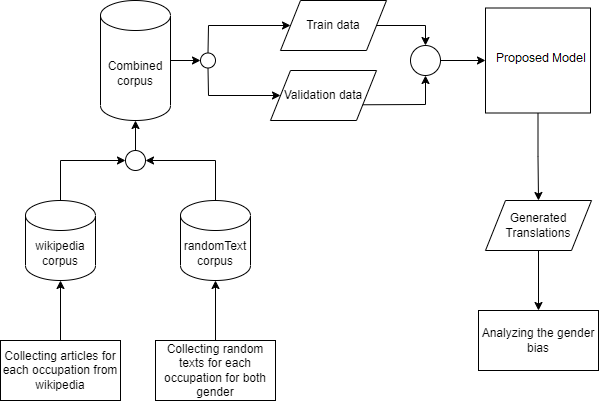

The diagram above was exported from draw.io. Its source (the exported page's mxGraphModel, read from the mxfile embedded in the PNG):
<mxGraphModel dx="1118" dy="547" grid="1" gridSize="10" guides="1" tooltips="1" connect="1" arrows="1" fold="1" page="1" pageScale="1" pageWidth="827" pageHeight="1169" math="0" shadow="0">
  <root>
    <mxCell id="0" />
    <mxCell id="1" parent="0" />
    <mxCell id="zjXiJFZxxuqeYW2TRPPw-81" value="" style="edgeStyle=orthogonalEdgeStyle;rounded=0;orthogonalLoop=1;jettySize=auto;html=1;" edge="1" parent="1" source="zjXiJFZxxuqeYW2TRPPw-74" target="zjXiJFZxxuqeYW2TRPPw-77">
      <mxGeometry relative="1" as="geometry" />
    </mxCell>
    <mxCell id="zjXiJFZxxuqeYW2TRPPw-74" value="Collecting articles for each occupation from wikipedia" style="rounded=0;whiteSpace=wrap;html=1;" vertex="1" parent="1">
      <mxGeometry x="120" y="570" width="120" height="60" as="geometry" />
    </mxCell>
    <mxCell id="zjXiJFZxxuqeYW2TRPPw-80" value="" style="edgeStyle=orthogonalEdgeStyle;rounded=0;orthogonalLoop=1;jettySize=auto;html=1;" edge="1" parent="1" source="zjXiJFZxxuqeYW2TRPPw-75" target="zjXiJFZxxuqeYW2TRPPw-78">
      <mxGeometry relative="1" as="geometry" />
    </mxCell>
    <mxCell id="zjXiJFZxxuqeYW2TRPPw-75" value="Collecting random texts for each occupation for both gender" style="rounded=0;whiteSpace=wrap;html=1;" vertex="1" parent="1">
      <mxGeometry x="275" y="570" width="120" height="60" as="geometry" />
    </mxCell>
    <mxCell id="zjXiJFZxxuqeYW2TRPPw-77" value="wikipedia corpus" style="shape=cylinder3;whiteSpace=wrap;html=1;boundedLbl=1;backgroundOutline=1;size=15;" vertex="1" parent="1">
      <mxGeometry x="145" y="430" width="70" height="80" as="geometry" />
    </mxCell>
    <mxCell id="zjXiJFZxxuqeYW2TRPPw-78" value="randomText corpus" style="shape=cylinder3;whiteSpace=wrap;html=1;boundedLbl=1;backgroundOutline=1;size=15;" vertex="1" parent="1">
      <mxGeometry x="300" y="430" width="70" height="80" as="geometry" />
    </mxCell>
    <mxCell id="zjXiJFZxxuqeYW2TRPPw-96" value="" style="edgeStyle=orthogonalEdgeStyle;rounded=0;orthogonalLoop=1;jettySize=auto;html=1;" edge="1" parent="1" source="zjXiJFZxxuqeYW2TRPPw-79" target="zjXiJFZxxuqeYW2TRPPw-93">
      <mxGeometry relative="1" as="geometry" />
    </mxCell>
    <mxCell id="zjXiJFZxxuqeYW2TRPPw-79" value="Combined corpus" style="shape=cylinder3;whiteSpace=wrap;html=1;boundedLbl=1;backgroundOutline=1;size=15;" vertex="1" parent="1">
      <mxGeometry x="220" y="230" width="70" height="120" as="geometry" />
    </mxCell>
    <mxCell id="zjXiJFZxxuqeYW2TRPPw-85" value="" style="edgeStyle=orthogonalEdgeStyle;rounded=0;orthogonalLoop=1;jettySize=auto;html=1;" edge="1" parent="1" source="zjXiJFZxxuqeYW2TRPPw-82" target="zjXiJFZxxuqeYW2TRPPw-79">
      <mxGeometry relative="1" as="geometry" />
    </mxCell>
    <mxCell id="zjXiJFZxxuqeYW2TRPPw-82" value="" style="ellipse;whiteSpace=wrap;html=1;aspect=fixed;" vertex="1" parent="1">
      <mxGeometry x="245" y="380" width="20" height="20" as="geometry" />
    </mxCell>
    <mxCell id="zjXiJFZxxuqeYW2TRPPw-83" value="" style="endArrow=classic;html=1;rounded=0;entryX=1;entryY=0.5;entryDx=0;entryDy=0;exitX=0.5;exitY=0;exitDx=0;exitDy=0;exitPerimeter=0;" edge="1" parent="1" source="zjXiJFZxxuqeYW2TRPPw-78" target="zjXiJFZxxuqeYW2TRPPw-82">
      <mxGeometry width="50" height="50" relative="1" as="geometry">
        <mxPoint x="390" y="450" as="sourcePoint" />
        <mxPoint x="440" y="400" as="targetPoint" />
        <Array as="points">
          <mxPoint x="335" y="390" />
        </Array>
      </mxGeometry>
    </mxCell>
    <mxCell id="zjXiJFZxxuqeYW2TRPPw-84" value="" style="endArrow=classic;html=1;rounded=0;entryX=0;entryY=0.5;entryDx=0;entryDy=0;exitX=0.5;exitY=0;exitDx=0;exitDy=0;exitPerimeter=0;" edge="1" parent="1" source="zjXiJFZxxuqeYW2TRPPw-77" target="zjXiJFZxxuqeYW2TRPPw-82">
      <mxGeometry width="50" height="50" relative="1" as="geometry">
        <mxPoint x="390" y="450" as="sourcePoint" />
        <mxPoint x="440" y="400" as="targetPoint" />
        <Array as="points">
          <mxPoint x="180" y="390" />
        </Array>
      </mxGeometry>
    </mxCell>
    <mxCell id="zjXiJFZxxuqeYW2TRPPw-104" value="" style="edgeStyle=orthogonalEdgeStyle;rounded=0;orthogonalLoop=1;jettySize=auto;html=1;" edge="1" parent="1" source="zjXiJFZxxuqeYW2TRPPw-86" target="zjXiJFZxxuqeYW2TRPPw-103">
      <mxGeometry relative="1" as="geometry" />
    </mxCell>
    <mxCell id="zjXiJFZxxuqeYW2TRPPw-86" value="Our model" style="whiteSpace=wrap;html=1;aspect=fixed;" vertex="1" parent="1">
      <mxGeometry x="605" y="237.5" width="105" height="105" as="geometry" />
    </mxCell>
    <mxCell id="zjXiJFZxxuqeYW2TRPPw-89" value="Train data" style="shape=parallelogram;perimeter=parallelogramPerimeter;whiteSpace=wrap;html=1;fixedSize=1;" vertex="1" parent="1">
      <mxGeometry x="400" y="230" width="106" height="50" as="geometry" />
    </mxCell>
    <mxCell id="zjXiJFZxxuqeYW2TRPPw-92" value="Validation data" style="shape=parallelogram;perimeter=parallelogramPerimeter;whiteSpace=wrap;html=1;fixedSize=1;" vertex="1" parent="1">
      <mxGeometry x="390" y="300" width="106" height="50" as="geometry" />
    </mxCell>
    <mxCell id="zjXiJFZxxuqeYW2TRPPw-93" value="" style="ellipse;whiteSpace=wrap;html=1;aspect=fixed;" vertex="1" parent="1">
      <mxGeometry x="320" y="282.5" width="15" height="15" as="geometry" />
    </mxCell>
    <mxCell id="zjXiJFZxxuqeYW2TRPPw-94" value="" style="endArrow=classic;html=1;rounded=0;exitX=0.5;exitY=0;exitDx=0;exitDy=0;entryX=0;entryY=0.5;entryDx=0;entryDy=0;" edge="1" parent="1" source="zjXiJFZxxuqeYW2TRPPw-93" target="zjXiJFZxxuqeYW2TRPPw-89">
      <mxGeometry width="50" height="50" relative="1" as="geometry">
        <mxPoint x="390" y="450" as="sourcePoint" />
        <mxPoint x="440" y="400" as="targetPoint" />
        <Array as="points">
          <mxPoint x="328" y="255" />
        </Array>
      </mxGeometry>
    </mxCell>
    <mxCell id="zjXiJFZxxuqeYW2TRPPw-95" value="" style="endArrow=classic;html=1;rounded=0;entryX=0;entryY=0.5;entryDx=0;entryDy=0;exitX=0.5;exitY=1;exitDx=0;exitDy=0;" edge="1" parent="1" source="zjXiJFZxxuqeYW2TRPPw-93" target="zjXiJFZxxuqeYW2TRPPw-92">
      <mxGeometry width="50" height="50" relative="1" as="geometry">
        <mxPoint x="390" y="450" as="sourcePoint" />
        <mxPoint x="440" y="400" as="targetPoint" />
        <Array as="points">
          <mxPoint x="328" y="325" />
        </Array>
      </mxGeometry>
    </mxCell>
    <mxCell id="zjXiJFZxxuqeYW2TRPPw-99" value="" style="edgeStyle=orthogonalEdgeStyle;rounded=0;orthogonalLoop=1;jettySize=auto;html=1;" edge="1" parent="1" source="zjXiJFZxxuqeYW2TRPPw-98" target="zjXiJFZxxuqeYW2TRPPw-86">
      <mxGeometry relative="1" as="geometry" />
    </mxCell>
    <mxCell id="zjXiJFZxxuqeYW2TRPPw-98" value="" style="ellipse;whiteSpace=wrap;html=1;aspect=fixed;" vertex="1" parent="1">
      <mxGeometry x="530" y="275" width="30" height="30" as="geometry" />
    </mxCell>
    <mxCell id="zjXiJFZxxuqeYW2TRPPw-101" value="" style="endArrow=classic;html=1;rounded=0;entryX=0.5;entryY=1;entryDx=0;entryDy=0;exitX=1;exitY=0.75;exitDx=0;exitDy=0;" edge="1" parent="1" source="zjXiJFZxxuqeYW2TRPPw-92" target="zjXiJFZxxuqeYW2TRPPw-98">
      <mxGeometry width="50" height="50" relative="1" as="geometry">
        <mxPoint x="390" y="450" as="sourcePoint" />
        <mxPoint x="440" y="400" as="targetPoint" />
        <Array as="points">
          <mxPoint x="545" y="334" />
        </Array>
      </mxGeometry>
    </mxCell>
    <mxCell id="zjXiJFZxxuqeYW2TRPPw-102" value="" style="endArrow=classic;html=1;rounded=0;entryX=0.5;entryY=0;entryDx=0;entryDy=0;exitX=1;exitY=0.5;exitDx=0;exitDy=0;" edge="1" parent="1" source="zjXiJFZxxuqeYW2TRPPw-89" target="zjXiJFZxxuqeYW2TRPPw-98">
      <mxGeometry width="50" height="50" relative="1" as="geometry">
        <mxPoint x="390" y="450" as="sourcePoint" />
        <mxPoint x="440" y="400" as="targetPoint" />
        <Array as="points">
          <mxPoint x="545" y="255" />
        </Array>
      </mxGeometry>
    </mxCell>
    <mxCell id="zjXiJFZxxuqeYW2TRPPw-106" value="" style="edgeStyle=orthogonalEdgeStyle;rounded=0;orthogonalLoop=1;jettySize=auto;html=1;" edge="1" parent="1" source="zjXiJFZxxuqeYW2TRPPw-103" target="zjXiJFZxxuqeYW2TRPPw-105">
      <mxGeometry relative="1" as="geometry" />
    </mxCell>
    <mxCell id="zjXiJFZxxuqeYW2TRPPw-103" value="Generated Translations" style="shape=parallelogram;perimeter=parallelogramPerimeter;whiteSpace=wrap;html=1;fixedSize=1;" vertex="1" parent="1">
      <mxGeometry x="605" y="430" width="106" height="50" as="geometry" />
    </mxCell>
    <mxCell id="zjXiJFZxxuqeYW2TRPPw-105" value="Analyzing the gender bias" style="rounded=0;whiteSpace=wrap;html=1;" vertex="1" parent="1">
      <mxGeometry x="598" y="540" width="120" height="60" as="geometry" />
    </mxCell>
  </root>
</mxGraphModel>